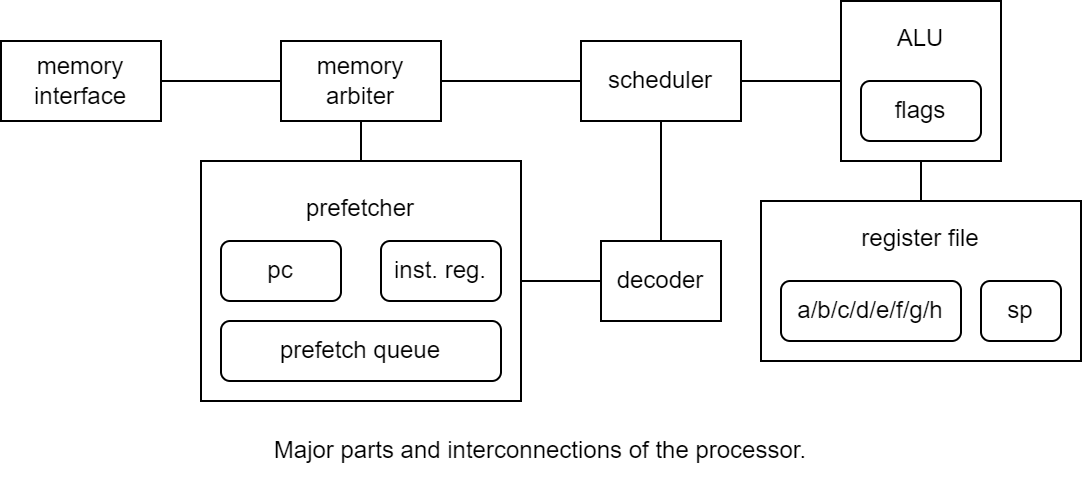

The diagram above was exported from draw.io. Its source (the exported page's mxGraphModel, read from the mxfile embedded in the PNG):
<mxGraphModel dx="1098" dy="986" grid="1" gridSize="10" guides="1" tooltips="1" connect="1" arrows="1" fold="1" page="1" pageScale="1" pageWidth="827" pageHeight="1169" math="0" shadow="0">
  <root>
    <mxCell id="0" />
    <mxCell id="1" parent="0" />
    <mxCell id="PPvoRE-Qd83aW05oTdoZ-1" style="edgeStyle=orthogonalEdgeStyle;rounded=0;orthogonalLoop=1;jettySize=auto;html=1;exitX=1;exitY=0.5;exitDx=0;exitDy=0;entryX=0;entryY=0.5;entryDx=0;entryDy=0;anchorPointDirection=1;startArrow=none;startFill=0;endArrow=none;endFill=0;" edge="1" parent="1" source="PPvoRE-Qd83aW05oTdoZ-2" target="PPvoRE-Qd83aW05oTdoZ-5">
      <mxGeometry relative="1" as="geometry">
        <Array as="points">
          <mxPoint x="140" y="80" />
          <mxPoint x="140" y="80" />
        </Array>
      </mxGeometry>
    </mxCell>
    <mxCell id="PPvoRE-Qd83aW05oTdoZ-2" value="memory&lt;div&gt;interface&lt;/div&gt;" style="rounded=0;whiteSpace=wrap;html=1;" vertex="1" parent="1">
      <mxGeometry x="40" y="60" width="80" height="40" as="geometry" />
    </mxCell>
    <mxCell id="PPvoRE-Qd83aW05oTdoZ-3" style="edgeStyle=orthogonalEdgeStyle;rounded=0;orthogonalLoop=1;jettySize=auto;html=1;entryX=0.5;entryY=0;entryDx=0;entryDy=0;startArrow=none;startFill=0;endArrow=none;endFill=0;" edge="1" parent="1" source="PPvoRE-Qd83aW05oTdoZ-5" target="PPvoRE-Qd83aW05oTdoZ-6">
      <mxGeometry relative="1" as="geometry" />
    </mxCell>
    <mxCell id="PPvoRE-Qd83aW05oTdoZ-4" style="edgeStyle=orthogonalEdgeStyle;rounded=0;orthogonalLoop=1;jettySize=auto;html=1;exitX=1;exitY=0.5;exitDx=0;exitDy=0;entryX=0;entryY=0.5;entryDx=0;entryDy=0;startArrow=none;startFill=0;endArrow=none;endFill=0;" edge="1" parent="1" source="PPvoRE-Qd83aW05oTdoZ-5" target="PPvoRE-Qd83aW05oTdoZ-9">
      <mxGeometry relative="1" as="geometry" />
    </mxCell>
    <mxCell id="PPvoRE-Qd83aW05oTdoZ-5" value="memory&lt;div&gt;arbiter&lt;/div&gt;" style="rounded=0;whiteSpace=wrap;html=1;" vertex="1" parent="1">
      <mxGeometry x="180" y="60" width="80" height="40" as="geometry" />
    </mxCell>
    <mxCell id="PPvoRE-Qd83aW05oTdoZ-6" value="prefetcher&lt;div&gt;&lt;br&gt;&lt;/div&gt;&lt;div&gt;&lt;br&gt;&lt;/div&gt;&lt;div&gt;&lt;br&gt;&lt;/div&gt;&lt;div&gt;&lt;br&gt;&lt;/div&gt;&lt;div&gt;&lt;br&gt;&lt;/div&gt;" style="rounded=0;whiteSpace=wrap;html=1;" vertex="1" parent="1">
      <mxGeometry x="140" y="120" width="160" height="120" as="geometry" />
    </mxCell>
    <mxCell id="PPvoRE-Qd83aW05oTdoZ-7" value="pc" style="rounded=1;whiteSpace=wrap;html=1;" vertex="1" parent="1">
      <mxGeometry x="150" y="160" width="60" height="30" as="geometry" />
    </mxCell>
    <mxCell id="PPvoRE-Qd83aW05oTdoZ-8" style="edgeStyle=orthogonalEdgeStyle;rounded=0;orthogonalLoop=1;jettySize=auto;html=1;exitX=1;exitY=0.5;exitDx=0;exitDy=0;entryX=0;entryY=0.5;entryDx=0;entryDy=0;endArrow=none;endFill=0;" edge="1" parent="1" source="PPvoRE-Qd83aW05oTdoZ-9" target="PPvoRE-Qd83aW05oTdoZ-15">
      <mxGeometry relative="1" as="geometry" />
    </mxCell>
    <mxCell id="PPvoRE-Qd83aW05oTdoZ-9" value="scheduler" style="rounded=0;whiteSpace=wrap;html=1;" vertex="1" parent="1">
      <mxGeometry x="330" y="60" width="80" height="40" as="geometry" />
    </mxCell>
    <mxCell id="PPvoRE-Qd83aW05oTdoZ-10" value="inst. reg." style="rounded=1;whiteSpace=wrap;html=1;" vertex="1" parent="1">
      <mxGeometry x="230" y="160" width="60" height="30" as="geometry" />
    </mxCell>
    <mxCell id="PPvoRE-Qd83aW05oTdoZ-11" style="edgeStyle=orthogonalEdgeStyle;rounded=0;orthogonalLoop=1;jettySize=auto;html=1;entryX=1;entryY=0.5;entryDx=0;entryDy=0;startArrow=none;startFill=0;endArrow=none;endFill=0;" edge="1" parent="1" source="PPvoRE-Qd83aW05oTdoZ-13" target="PPvoRE-Qd83aW05oTdoZ-6">
      <mxGeometry relative="1" as="geometry" />
    </mxCell>
    <mxCell id="PPvoRE-Qd83aW05oTdoZ-12" style="edgeStyle=orthogonalEdgeStyle;rounded=0;orthogonalLoop=1;jettySize=auto;html=1;startArrow=none;startFill=0;endArrow=none;endFill=0;" edge="1" parent="1" source="PPvoRE-Qd83aW05oTdoZ-13">
      <mxGeometry relative="1" as="geometry">
        <mxPoint x="370" y="100" as="targetPoint" />
      </mxGeometry>
    </mxCell>
    <mxCell id="PPvoRE-Qd83aW05oTdoZ-13" value="decoder" style="rounded=0;whiteSpace=wrap;html=1;" vertex="1" parent="1">
      <mxGeometry x="340" y="160" width="60" height="40" as="geometry" />
    </mxCell>
    <mxCell id="PPvoRE-Qd83aW05oTdoZ-14" style="edgeStyle=orthogonalEdgeStyle;rounded=0;orthogonalLoop=1;jettySize=auto;html=1;exitX=0.5;exitY=1;exitDx=0;exitDy=0;" edge="1" parent="1" source="PPvoRE-Qd83aW05oTdoZ-9" target="PPvoRE-Qd83aW05oTdoZ-9">
      <mxGeometry relative="1" as="geometry" />
    </mxCell>
    <mxCell id="PPvoRE-Qd83aW05oTdoZ-15" value="ALU&lt;div&gt;&lt;br&gt;&lt;/div&gt;&lt;div&gt;&lt;br&gt;&lt;/div&gt;&lt;div&gt;&lt;br&gt;&lt;/div&gt;" style="rounded=0;whiteSpace=wrap;html=1;" vertex="1" parent="1">
      <mxGeometry x="460" y="40" width="80" height="80" as="geometry" />
    </mxCell>
    <mxCell id="PPvoRE-Qd83aW05oTdoZ-16" style="edgeStyle=orthogonalEdgeStyle;rounded=0;orthogonalLoop=1;jettySize=auto;html=1;entryX=0.5;entryY=1;entryDx=0;entryDy=0;endArrow=none;endFill=0;" edge="1" parent="1" source="PPvoRE-Qd83aW05oTdoZ-17" target="PPvoRE-Qd83aW05oTdoZ-15">
      <mxGeometry relative="1" as="geometry" />
    </mxCell>
    <mxCell id="PPvoRE-Qd83aW05oTdoZ-17" value="register file&lt;div&gt;&lt;br&gt;&lt;/div&gt;&lt;div&gt;&lt;br&gt;&lt;/div&gt;&lt;div&gt;&lt;br&gt;&lt;/div&gt;" style="rounded=0;whiteSpace=wrap;html=1;" vertex="1" parent="1">
      <mxGeometry x="420" y="140" width="160" height="80" as="geometry" />
    </mxCell>
    <mxCell id="PPvoRE-Qd83aW05oTdoZ-18" value="flags" style="rounded=1;whiteSpace=wrap;html=1;" vertex="1" parent="1">
      <mxGeometry x="470" y="80" width="60" height="30" as="geometry" />
    </mxCell>
    <mxCell id="PPvoRE-Qd83aW05oTdoZ-19" value="a/b/c/d/e/f/g/h" style="rounded=1;whiteSpace=wrap;html=1;" vertex="1" parent="1">
      <mxGeometry x="430" y="180" width="90" height="30" as="geometry" />
    </mxCell>
    <mxCell id="PPvoRE-Qd83aW05oTdoZ-20" value="sp" style="rounded=1;whiteSpace=wrap;html=1;" vertex="1" parent="1">
      <mxGeometry x="530" y="180" width="40" height="30" as="geometry" />
    </mxCell>
    <mxCell id="PPvoRE-Qd83aW05oTdoZ-21" value="Major parts and interconnections of the processor." style="text;html=1;align=center;verticalAlign=middle;whiteSpace=wrap;rounded=0;" vertex="1" parent="1">
      <mxGeometry x="40" y="250" width="540" height="30" as="geometry" />
    </mxCell>
    <mxCell id="PPvoRE-Qd83aW05oTdoZ-22" value="prefetch queue" style="rounded=1;whiteSpace=wrap;html=1;" vertex="1" parent="1">
      <mxGeometry x="150" y="200" width="140" height="30" as="geometry" />
    </mxCell>
  </root>
</mxGraphModel>